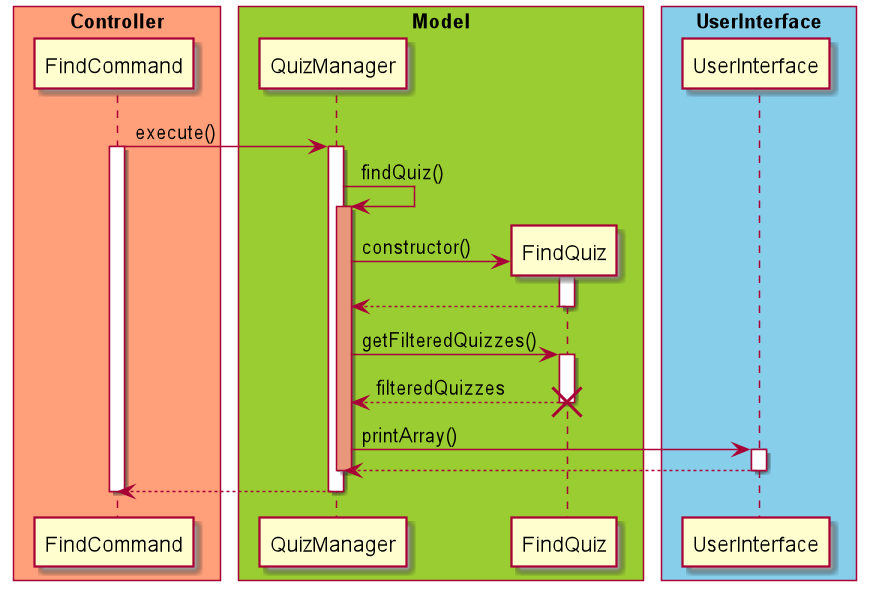

The diagram above was rendered by PlantUML. Its source (embedded in the PNG):
@startuml

skinparam ParticipantPadding 10
skinparam BoxPadding 5

box "Controller" #LightSalmon
participant FindCommand
end box

box "Model" #YellowGreen
participant QuizManager
participant FindQuiz
end box

box "UserInterface" #skyblue
participant UserInterface
end box

FindCommand -> QuizManager : execute()
activate FindCommand
activate QuizManager
QuizManager -> QuizManager : findQuiz()
activate QuizManager #DarkSalmon
QuizManager -> FindQuiz ** : constructor()
activate FindQuiz
FindQuiz --> QuizManager
deactivate FindQuiz
QuizManager -> FindQuiz : getFilteredQuizzes()
activate FindQuiz
FindQuiz --> QuizManager : filteredQuizzes
deactivate FindQuiz
destroy FindQuiz
QuizManager -> UserInterface : printArray()
activate UserInterface
UserInterface --> QuizManager
deactivate UserInterface
deactivate QuizManager
QuizManager --> FindCommand
deactivate QuizManager
deactivate FindCommand

@enduml